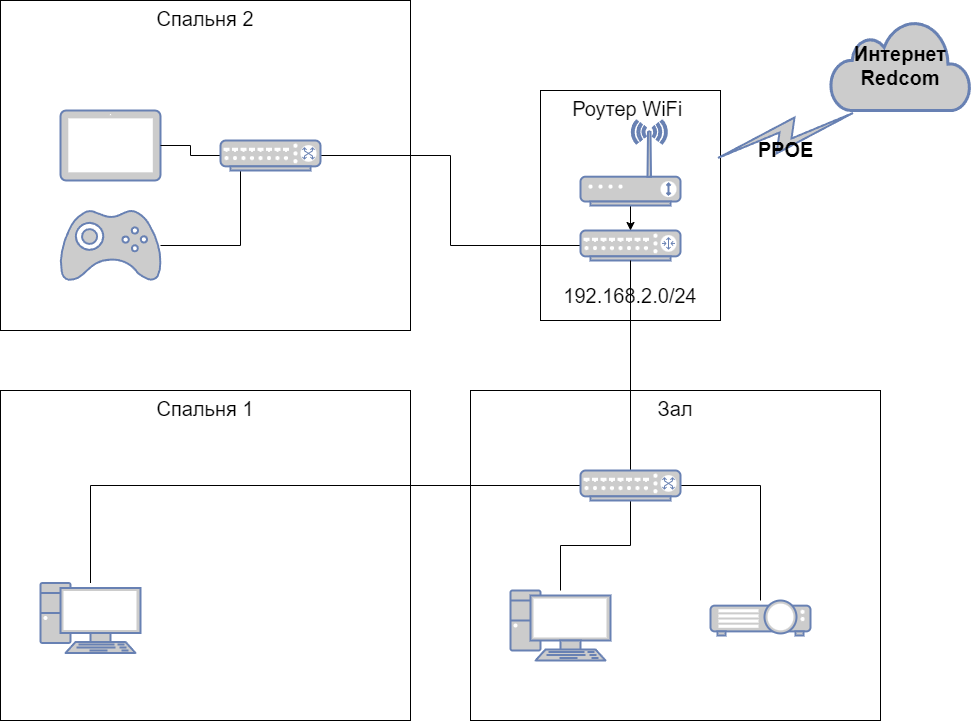

The diagram above was exported from draw.io. Its source (the exported page's mxGraphModel, read from the mxfile embedded in the PNG):
<mxGraphModel dx="1580" dy="847" grid="1" gridSize="10" guides="1" tooltips="1" connect="1" arrows="1" fold="1" page="1" pageScale="1" pageWidth="1100" pageHeight="850" background="none" math="0" shadow="0">
  <root>
    <mxCell id="0" />
    <mxCell id="1" parent="0" />
    <mxCell id="Art1ub-hA7GQiQZQgo4B-17" value="Спальня 1" style="rounded=0;whiteSpace=wrap;html=1;shadow=0;labelBackgroundColor=none;labelBorderColor=none;sketch=0;fontSize=20;fontColor=default;verticalAlign=top;" vertex="1" parent="1">
      <mxGeometry x="70" y="460" width="410" height="330" as="geometry" />
    </mxCell>
    <mxCell id="Art1ub-hA7GQiQZQgo4B-16" value="Зал" style="rounded=0;whiteSpace=wrap;html=1;shadow=0;labelBackgroundColor=none;labelBorderColor=none;sketch=0;fontSize=20;fontColor=default;verticalAlign=top;" vertex="1" parent="1">
      <mxGeometry x="540" y="460" width="410" height="330" as="geometry" />
    </mxCell>
    <mxCell id="Art1ub-hA7GQiQZQgo4B-15" value="Спальня 2" style="rounded=0;whiteSpace=wrap;html=1;shadow=0;labelBackgroundColor=none;labelBorderColor=none;sketch=0;fontSize=20;fontColor=default;verticalAlign=top;" vertex="1" parent="1">
      <mxGeometry x="70" y="70" width="410" height="330" as="geometry" />
    </mxCell>
    <mxCell id="Art1ub-hA7GQiQZQgo4B-10" value="Роутер WiFi&amp;nbsp;&lt;br&gt;" style="rounded=0;whiteSpace=wrap;html=1;shadow=0;labelBackgroundColor=none;labelBorderColor=none;sketch=0;fontSize=20;fontColor=default;verticalAlign=top;" vertex="1" parent="1">
      <mxGeometry x="610" y="160" width="180" height="230" as="geometry" />
    </mxCell>
    <mxCell id="Art1ub-hA7GQiQZQgo4B-1" value="" style="fontColor=#0066CC;verticalAlign=top;verticalLabelPosition=bottom;labelPosition=center;align=center;html=1;outlineConnect=0;fillColor=#CCCCCC;strokeColor=#6881B3;gradientColor=none;gradientDirection=north;strokeWidth=2;shape=mxgraph.networks.pc;" vertex="1" parent="1">
      <mxGeometry x="580" y="660" width="100" height="70" as="geometry" />
    </mxCell>
    <mxCell id="Art1ub-hA7GQiQZQgo4B-27" style="edgeStyle=orthogonalEdgeStyle;rounded=0;orthogonalLoop=1;jettySize=auto;html=1;entryX=1;entryY=0.5;entryDx=0;entryDy=0;entryPerimeter=0;strokeColor=default;fontSize=20;fontColor=default;startArrow=none;startFill=0;endArrow=none;endFill=0;" edge="1" parent="1" source="Art1ub-hA7GQiQZQgo4B-2" target="Art1ub-hA7GQiQZQgo4B-25">
      <mxGeometry relative="1" as="geometry" />
    </mxCell>
    <mxCell id="Art1ub-hA7GQiQZQgo4B-2" value="" style="fontColor=#0066CC;verticalAlign=top;verticalLabelPosition=bottom;labelPosition=center;align=center;html=1;outlineConnect=0;fillColor=#CCCCCC;strokeColor=#6881B3;gradientColor=none;gradientDirection=north;strokeWidth=2;shape=mxgraph.networks.router;" vertex="1" parent="1">
      <mxGeometry x="650" y="300" width="100" height="30" as="geometry" />
    </mxCell>
    <mxCell id="Art1ub-hA7GQiQZQgo4B-19" style="rounded=0;orthogonalLoop=1;jettySize=auto;html=1;fontSize=20;fontColor=default;strokeColor=default;edgeStyle=orthogonalEdgeStyle;startArrow=none;startFill=0;endArrow=none;endFill=0;" edge="1" parent="1" source="Art1ub-hA7GQiQZQgo4B-3" target="Art1ub-hA7GQiQZQgo4B-2">
      <mxGeometry relative="1" as="geometry" />
    </mxCell>
    <mxCell id="Art1ub-hA7GQiQZQgo4B-22" style="edgeStyle=orthogonalEdgeStyle;rounded=0;orthogonalLoop=1;jettySize=auto;html=1;strokeColor=default;fontSize=20;fontColor=default;startArrow=none;startFill=0;endArrow=none;endFill=0;" edge="1" parent="1" source="Art1ub-hA7GQiQZQgo4B-3" target="Art1ub-hA7GQiQZQgo4B-4">
      <mxGeometry relative="1" as="geometry" />
    </mxCell>
    <mxCell id="Art1ub-hA7GQiQZQgo4B-23" style="edgeStyle=orthogonalEdgeStyle;rounded=0;orthogonalLoop=1;jettySize=auto;html=1;strokeColor=default;fontSize=20;fontColor=default;startArrow=none;startFill=0;endArrow=none;endFill=0;" edge="1" parent="1" source="Art1ub-hA7GQiQZQgo4B-3" target="Art1ub-hA7GQiQZQgo4B-1">
      <mxGeometry relative="1" as="geometry" />
    </mxCell>
    <mxCell id="Art1ub-hA7GQiQZQgo4B-24" style="edgeStyle=orthogonalEdgeStyle;rounded=0;orthogonalLoop=1;jettySize=auto;html=1;strokeColor=default;fontSize=20;fontColor=default;startArrow=none;startFill=0;endArrow=none;endFill=0;" edge="1" parent="1" source="Art1ub-hA7GQiQZQgo4B-3" target="Art1ub-hA7GQiQZQgo4B-14">
      <mxGeometry relative="1" as="geometry" />
    </mxCell>
    <mxCell id="Art1ub-hA7GQiQZQgo4B-3" value="" style="fontColor=#0066CC;verticalAlign=top;verticalLabelPosition=bottom;labelPosition=center;align=center;html=1;outlineConnect=0;fillColor=#CCCCCC;strokeColor=#6881B3;gradientColor=none;gradientDirection=north;strokeWidth=2;shape=mxgraph.networks.switch;" vertex="1" parent="1">
      <mxGeometry x="650" y="540" width="100" height="30" as="geometry" />
    </mxCell>
    <mxCell id="Art1ub-hA7GQiQZQgo4B-4" value="" style="fontColor=#0066CC;verticalAlign=top;verticalLabelPosition=bottom;labelPosition=center;align=center;html=1;outlineConnect=0;fillColor=#CCCCCC;strokeColor=#6881B3;gradientColor=none;gradientDirection=north;strokeWidth=2;shape=mxgraph.networks.video_projector;" vertex="1" parent="1">
      <mxGeometry x="780" y="670" width="100" height="35" as="geometry" />
    </mxCell>
    <mxCell id="Art1ub-hA7GQiQZQgo4B-5" value="&lt;b&gt;&lt;font style=&quot;font-size: 20px;&quot;&gt;Интернет Redcom&lt;/font&gt;&lt;/b&gt;" style="html=1;outlineConnect=0;fillColor=#CCCCCC;strokeColor=#6881B3;gradientColor=none;gradientDirection=north;strokeWidth=2;shape=mxgraph.networks.cloud;fontColor=default;shadow=0;sketch=0;whiteSpace=wrap;labelBackgroundColor=none;labelBorderColor=none;" vertex="1" parent="1">
      <mxGeometry x="900" y="90" width="140" height="90" as="geometry" />
    </mxCell>
    <mxCell id="Art1ub-hA7GQiQZQgo4B-6" value="" style="html=1;outlineConnect=0;fillColor=#CCCCCC;strokeColor=#6881B3;gradientColor=none;gradientDirection=north;strokeWidth=2;shape=mxgraph.networks.comm_link_edge;html=1;rounded=0;" edge="1" parent="1">
      <mxGeometry width="100" height="100" relative="1" as="geometry">
        <mxPoint x="780" y="230" as="sourcePoint" />
        <mxPoint x="930" y="180" as="targetPoint" />
      </mxGeometry>
    </mxCell>
    <mxCell id="Art1ub-hA7GQiQZQgo4B-30" value="PPOE" style="edgeLabel;html=1;align=center;verticalAlign=middle;resizable=0;points=[];fontSize=20;fontColor=default;labelBackgroundColor=none;fontStyle=1" vertex="1" connectable="0" parent="Art1ub-hA7GQiQZQgo4B-6">
      <mxGeometry x="-0.0609" y="-13" relative="1" as="geometry">
        <mxPoint as="offset" />
      </mxGeometry>
    </mxCell>
    <mxCell id="Art1ub-hA7GQiQZQgo4B-20" style="edgeStyle=orthogonalEdgeStyle;rounded=0;orthogonalLoop=1;jettySize=auto;html=1;fontSize=20;fontColor=default;" edge="1" parent="1" source="Art1ub-hA7GQiQZQgo4B-7" target="Art1ub-hA7GQiQZQgo4B-2">
      <mxGeometry relative="1" as="geometry" />
    </mxCell>
    <mxCell id="Art1ub-hA7GQiQZQgo4B-7" value="" style="fontColor=#0066CC;verticalAlign=top;verticalLabelPosition=bottom;labelPosition=center;align=center;html=1;outlineConnect=0;fillColor=#CCCCCC;strokeColor=#6881B3;gradientColor=none;gradientDirection=north;strokeWidth=2;shape=mxgraph.networks.wireless_modem;" vertex="1" parent="1">
      <mxGeometry x="650" y="190" width="100" height="85" as="geometry" />
    </mxCell>
    <mxCell id="Art1ub-hA7GQiQZQgo4B-9" value="" style="fontColor=#0066CC;verticalAlign=top;verticalLabelPosition=bottom;labelPosition=center;align=center;html=1;outlineConnect=0;fillColor=#CCCCCC;strokeColor=#6881B3;gradientColor=none;gradientDirection=north;strokeWidth=2;shape=mxgraph.networks.gamepad;" vertex="1" parent="1">
      <mxGeometry x="130" y="280" width="100" height="70" as="geometry" />
    </mxCell>
    <mxCell id="Art1ub-hA7GQiQZQgo4B-13" value="" style="fontColor=#0066CC;verticalAlign=top;verticalLabelPosition=bottom;labelPosition=center;align=center;html=1;outlineConnect=0;fillColor=#CCCCCC;strokeColor=#6881B3;gradientColor=none;gradientDirection=north;strokeWidth=2;shape=mxgraph.networks.tablet;shadow=0;labelBackgroundColor=none;labelBorderColor=none;sketch=0;fontSize=20;" vertex="1" parent="1">
      <mxGeometry x="130" y="180" width="100" height="70" as="geometry" />
    </mxCell>
    <mxCell id="Art1ub-hA7GQiQZQgo4B-14" value="" style="fontColor=#0066CC;verticalAlign=top;verticalLabelPosition=bottom;labelPosition=center;align=center;html=1;outlineConnect=0;fillColor=#CCCCCC;strokeColor=#6881B3;gradientColor=none;gradientDirection=north;strokeWidth=2;shape=mxgraph.networks.pc;" vertex="1" parent="1">
      <mxGeometry x="110" y="652.5" width="100" height="70" as="geometry" />
    </mxCell>
    <mxCell id="Art1ub-hA7GQiQZQgo4B-28" style="edgeStyle=orthogonalEdgeStyle;rounded=0;orthogonalLoop=1;jettySize=auto;html=1;strokeColor=default;fontSize=20;fontColor=default;startArrow=none;startFill=0;endArrow=none;endFill=0;" edge="1" parent="1" source="Art1ub-hA7GQiQZQgo4B-25" target="Art1ub-hA7GQiQZQgo4B-9">
      <mxGeometry relative="1" as="geometry">
        <Array as="points">
          <mxPoint x="310" y="315" />
        </Array>
      </mxGeometry>
    </mxCell>
    <mxCell id="Art1ub-hA7GQiQZQgo4B-29" style="edgeStyle=orthogonalEdgeStyle;rounded=0;orthogonalLoop=1;jettySize=auto;html=1;strokeColor=default;fontSize=20;fontColor=default;startArrow=none;startFill=0;endArrow=none;endFill=0;" edge="1" parent="1" source="Art1ub-hA7GQiQZQgo4B-25" target="Art1ub-hA7GQiQZQgo4B-13">
      <mxGeometry relative="1" as="geometry" />
    </mxCell>
    <mxCell id="Art1ub-hA7GQiQZQgo4B-25" value="" style="fontColor=#0066CC;verticalAlign=top;verticalLabelPosition=bottom;labelPosition=center;align=center;html=1;outlineConnect=0;fillColor=#CCCCCC;strokeColor=#6881B3;gradientColor=none;gradientDirection=north;strokeWidth=2;shape=mxgraph.networks.switch;" vertex="1" parent="1">
      <mxGeometry x="290" y="210" width="100" height="30" as="geometry" />
    </mxCell>
    <mxCell id="Art1ub-hA7GQiQZQgo4B-31" value="192.168.2.0/24" style="text;html=1;strokeColor=none;fillColor=none;align=center;verticalAlign=middle;whiteSpace=wrap;rounded=0;shadow=0;labelBackgroundColor=none;labelBorderColor=none;sketch=0;fontSize=20;fontColor=default;" vertex="1" parent="1">
      <mxGeometry x="670" y="350" width="60" height="30" as="geometry" />
    </mxCell>
  </root>
</mxGraphModel>